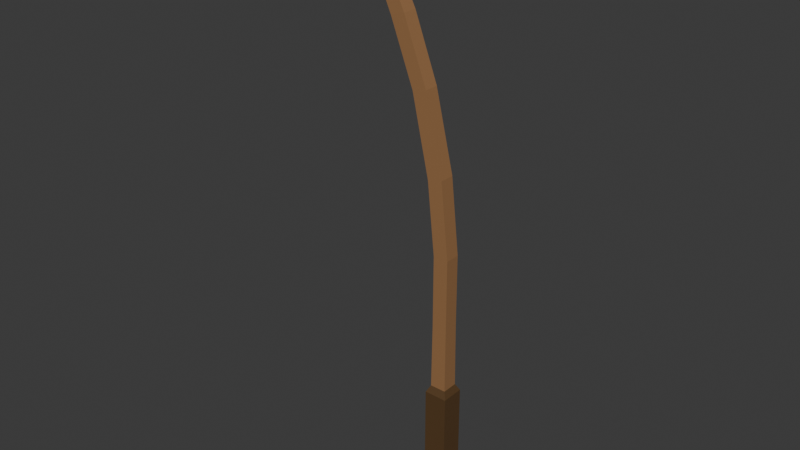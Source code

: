# Source: FishingPole.blend  (saved by Blender 4.5.90; exported with 4.5.12 LTS)
import bpy
from mathutils import Matrix  # noqa: F401  (used for matrix-valued properties, if any)

bpy.ops.wm.read_factory_settings(use_empty=True)
scene = bpy.context.scene
scene.name = 'Scene'

# ---- collections
col_collection = bpy.data.collections.new('Collection'); scene.collection.children.link(col_collection)

# ---- materials (node trees are filled in below, after node groups)
mat_material_001 = bpy.data.materials.new('Material.001')
mat_material_002 = bpy.data.materials.new('Material.002')

# ---- material node trees
mat_material_001.use_nodes = True; mat_material_001.node_tree.nodes.clear()
_N = mat_material_001.node_tree.nodes; _L = mat_material_001.node_tree.links
n0 = _N.new('ShaderNodeBsdfPrincipled'); n0.name = 'Principled BSDF'; n0.location = (-200, 100)
n0.inputs[0].default_value = (0.3221, 0.1651, 0.07086, 1.0)
n1 = _N.new('ShaderNodeOutputMaterial'); n1.name = 'Material Output'; n1.location = (200, 100)
_L.new(n0.outputs[0], n1.inputs[0])
n1.is_active_output = True
mat_material_002.use_nodes = True; mat_material_002.node_tree.nodes.clear()
_N = mat_material_002.node_tree.nodes; _L = mat_material_002.node_tree.links
n0 = _N.new('ShaderNodeBsdfPrincipled'); n0.name = 'Principled BSDF'; n0.location = (-200, 100)
n0.inputs[0].default_value = (0.1, 0.05313, 0.01995, 1.0)
n1 = _N.new('ShaderNodeOutputMaterial'); n1.name = 'Material Output'; n1.location = (200, 100)
_L.new(n0.outputs[0], n1.inputs[0])
n1.is_active_output = True

# ---- world
world_world = bpy.data.worlds.new('World'); scene.world = world_world
world_world.use_nodes = True; world_world.node_tree.nodes.clear()
_N = world_world.node_tree.nodes; _L = world_world.node_tree.links
n0 = _N.new('ShaderNodeOutputWorld'); n0.name = 'World Output'; n0.location = (200, 100)
n1 = _N.new('ShaderNodeBackground'); n1.name = 'Background'; n1.location = (-200, 100)
n1.inputs[0].default_value = (0.05088, 0.05088, 0.05088, 1.0)
_L.new(n1.outputs[0], n0.inputs[0])
n0.is_active_output = True
world_world.color = (0.05088, 0.05088, 0.05088)
world_world.sun_shadow_jitter_overblur = 0.0

# ---- meshes
me_cube_001 = bpy.data.meshes.new('Cube.001')
me_cube_001.from_pydata([(-1.524, -1.524, -1.0), (-1.524, 1.524, -1.0), (1.524, -1.524, -1.0), (1.524, 1.524, -1.0), (-1.0, -1.0, 0.0), (-1.0, 1.0, 0.0), (1.0, 1.0, 0.0), (1.0, -1.0, 0.0), (-1.524, 1.524, -0.5), (1.524, 1.524, -0.5), (1.524, -1.524, -0.5), (-1.524, -1.524, -0.5), (-1.524, 1.524, -0.75), (1.524, 1.524, -0.75), (1.524, -1.524, -0.75), (-1.524, -1.524, -0.75), (-2.009, 1.0, 0.2489), (-0.0598, 1.0, 0.2605), (-0.0598, -1.0, 0.2605), (-2.009, -1.0, 0.2489), (-1.0, -1.0, -0.25), (-1.0, 1.0, -0.25), (1.0, 1.0, -0.25), (1.0, -1.0, -0.25), (-4.348, -0.9683, 0.5161), (-4.348, 0.9683, 0.5161), (-2.47, 0.9683, 0.5284), (-2.47, -0.9683, 0.5284), (-7.453, -0.9761, 0.7255), (-7.453, 0.9761, 0.7255), (-5.591, 0.9761, 0.7409), (-5.591, -0.9761, 0.7409), (-10.78, -0.865, 0.9101), (-10.78, 0.865, 0.9101), (-9.348, 0.865, 0.9353), (-9.348, -0.865, 0.9353), (-15.47, -0.5455, 1.075), (-15.47, 0.5455, 1.075), (-14.69, 0.5455, 1.095), (-14.69, -0.5455, 1.095), (-1.059, 1.059, -0.4763), (1.059, 1.059, -0.4763), (1.059, -1.059, -0.4763), (-1.059, -1.059, -0.4763)], [], [(1, 3, 2, 0), (23, 7, 4, 20), (22, 6, 7, 23), (21, 5, 6, 22), (20, 4, 5, 21), (15, 11, 8, 12), (12, 8, 9, 13), (13, 9, 10, 14), (14, 10, 11, 15), (2, 14, 15, 0), (3, 13, 14, 2), (1, 12, 13, 3), (0, 15, 12, 1), (4, 19, 16, 5), (5, 16, 17, 6), (6, 17, 18, 7), (7, 18, 19, 4), (43, 20, 21, 40), (40, 21, 22, 41), (41, 22, 23, 42), (42, 23, 20, 43), (18, 17, 26, 27), (27, 26, 30, 31), (16, 19, 24, 25), (19, 18, 27, 24), (17, 16, 25, 26), (29, 28, 32, 33), (25, 24, 28, 29), (24, 27, 31, 28), (26, 25, 29, 30), (32, 35, 39, 36), (28, 31, 35, 32), (30, 29, 33, 34), (31, 30, 34, 35), (36, 39, 38, 37), (34, 33, 37, 38), (35, 34, 38, 39), (33, 32, 36, 37), (10, 42, 43, 11), (9, 41, 42, 10), (8, 40, 41, 9), (11, 43, 40, 8)])
me_cube_001.polygons.foreach_set('material_index', [1, 0, 0, 0, 0, 1, 1, 1, 1, 1, 1, 1, 1, 0, 0, 0, 0, 0, 0, 0, 0, 0, 0, 0, 0, 0, 0, 0, 0, 0, 0, 0, 0, 0, 0, 0, 0, 0, 1, 1, 1, 1])
_uv = me_cube_001.uv_layers.new(name='UVMap')
_uv.uv.foreach_set('vector', [0.125, 0.5, 0.375, 0.5, 0.375, 0.75, 0.125, 0.75, 0.4688, 0.75, 0.5, 0.75, 0.5, 1.0, 0.4688, 1.0, 0.4688, 0.5, 0.5, 0.5, 0.5, 0.75, 0.4688, 0.75, 0.4688, 0.25, 0.5, 0.25, 0.5, 0.5, 0.4688, 0.5, 0.4688, 0.0, 0.5, 0.0, 0.5, 0.25, 0.4688, 0.25, 0.4062, 0.0, 0.4375, 0.0, 0.4375, 0.25, 0.4062, 0.25, 0.4062, 0.25, 0.4375, 0.25, 0.4375, 0.5, 0.4062, 0.5, 0.4062, 0.5, 0.4375, 0.5, 0.4375, 0.75, 0.4062, 0.75, 0.4062, 0.75, 0.4375, 0.75, 0.4375, 1.0, 0.4062, 1.0, 0.375, 0.75, 0.4062, 0.75, 0.4062, 1.0, 0.375, 1.0, 0.375, 0.5, 0.4062, 0.5, 0.4062, 0.75, 0.375, 0.75, 0.375, 0.25, 0.4062, 0.25, 0.4062, 0.5, 0.375, 0.5, 0.375, 0.0, 0.4062, 0.0, 0.4062, 0.25, 0.375, 0.25, 0.5, 0.0, 0.5312, 0.0, 0.5312, 0.25, 0.5, 0.25, 0.5, 0.25, 0.5312, 0.25, 0.5312, 0.5, 0.5, 0.5, 0.5, 0.5, 0.5312, 0.5, 0.5312, 0.75, 0.5, 0.75, 0.5, 0.75, 0.5312, 0.75, 0.5312, 1.0, 0.5, 1.0, 0.4405, 0.0, 0.4688, 0.0, 0.4688, 0.25, 0.4405, 0.25, 0.4405, 0.25, 0.4688, 0.25, 0.4688, 0.5, 0.4405, 0.5, 0.4405, 0.5, 0.4688, 0.5, 0.4688, 0.75, 0.4405, 0.75, 0.4405, 0.75, 0.4688, 0.75, 0.4688, 1.0, 0.4405, 1.0, 0.5312, 0.75, 0.5312, 0.5, 0.5312, 0.5, 0.5312, 0.75, 0.5312, 0.75, 0.5312, 0.5, 0.5312, 0.5, 0.5312, 0.75, 0.5312, 0.25, 0.5312, 0.0, 0.5312, 0.0, 0.5312, 0.25, 0.5312, 1.0, 0.5312, 0.75, 0.5312, 0.75, 0.5312, 1.0, 0.5312, 0.5, 0.5312, 0.25, 0.5312, 0.25, 0.5312, 0.5, 0.5312, 0.25, 0.5312, 0.0, 0.5312, 0.0, 0.5312, 0.25, 0.5312, 0.25, 0.5312, 0.0, 0.5312, 0.0, 0.5312, 0.25, 0.5312, 1.0, 0.5312, 0.75, 0.5312, 0.75, 0.5312, 1.0, 0.5312, 0.5, 0.5312, 0.25, 0.5312, 0.25, 0.5312, 0.5, 0.5312, 1.0, 0.5312, 0.75, 0.5312, 0.75, 0.5312, 1.0, 0.5312, 1.0, 0.5312, 0.75, 0.5312, 0.75, 0.5312, 1.0, 0.5312, 0.5, 0.5312, 0.25, 0.5312, 0.25, 0.5312, 0.5, 0.5312, 0.75, 0.5312, 0.5, 0.5312, 0.5, 0.5312, 0.75, 0.5312, 1.0, 0.5312, 0.75, 0.5312, 0.5, 0.5312, 0.25, 0.5312, 0.5, 0.5312, 0.25, 0.5312, 0.25, 0.5312, 0.5, 0.5312, 0.75, 0.5312, 0.5, 0.5312, 0.5, 0.5312, 0.75, 0.5312, 0.25, 0.5312, 0.0, 0.5312, 0.0, 0.5312, 0.25, 0.4375, 0.75, 0.4405, 0.75, 0.4405, 1.0, 0.4375, 1.0, 0.4375, 0.5, 0.4405, 0.5, 0.4405, 0.75, 0.4375, 0.75, 0.4375, 0.25, 0.4405, 0.25, 0.4405, 0.5, 0.4375, 0.5, 0.4375, 0.0, 0.4405, 0.0, 0.4405, 0.25, 0.4375, 0.25])
me_cube_001.materials.append(mat_material_001)
me_cube_001.materials.append(mat_material_002)
me_cube_001.update()

# ---- objects
ob_cube = bpy.data.objects.new('Cube', me_cube_001)

# ---- transforms, parenting, visibility, modifiers, constraints
ob_cube.location = (0.0, 0.0, 4.467)
ob_cube.scale = (0.1148, 0.1148, 4.398)

# ---- collection membership
col_collection.objects.link(ob_cube)

# ---- scene / render settings (as saved in the file)
scene.frame_start = 1; scene.frame_end = 250; scene.frame_set(1)
scene.render.engine = 'BLENDER_EEVEE_NEXT'
bpy.context.view_layer.update()

# ---- added for rendering (the .blend has no active camera and no usable light): camera, sun
cam_auto = bpy.data.cameras.new('AutoCamera')
cam_auto.lens = 50.0
cam_auto.sensor_width = 36.0
cam_auto.clip_end = 1000.0
ob_auto_camera = bpy.data.objects.new('AutoCamera', cam_auto)
scene.collection.objects.link(ob_auto_camera)
ob_auto_camera.location = (7.92008, -10.4646, 11.6527)
ob_auto_camera.rotation_euler = (1.09748, -7.21219e-08, 0.694738)
scene.camera = ob_auto_camera
light_auto_sun = bpy.data.lights.new('AutoSun', 'SUN')
light_auto_sun.energy = 3.0
light_auto_sun.angle = 0.0523599
ob_auto_sun = bpy.data.objects.new('AutoSun', light_auto_sun)
scene.collection.objects.link(ob_auto_sun)
ob_auto_sun.rotation_euler = (0.872665, 0.174533, 0.523599)
bpy.context.view_layer.update()
